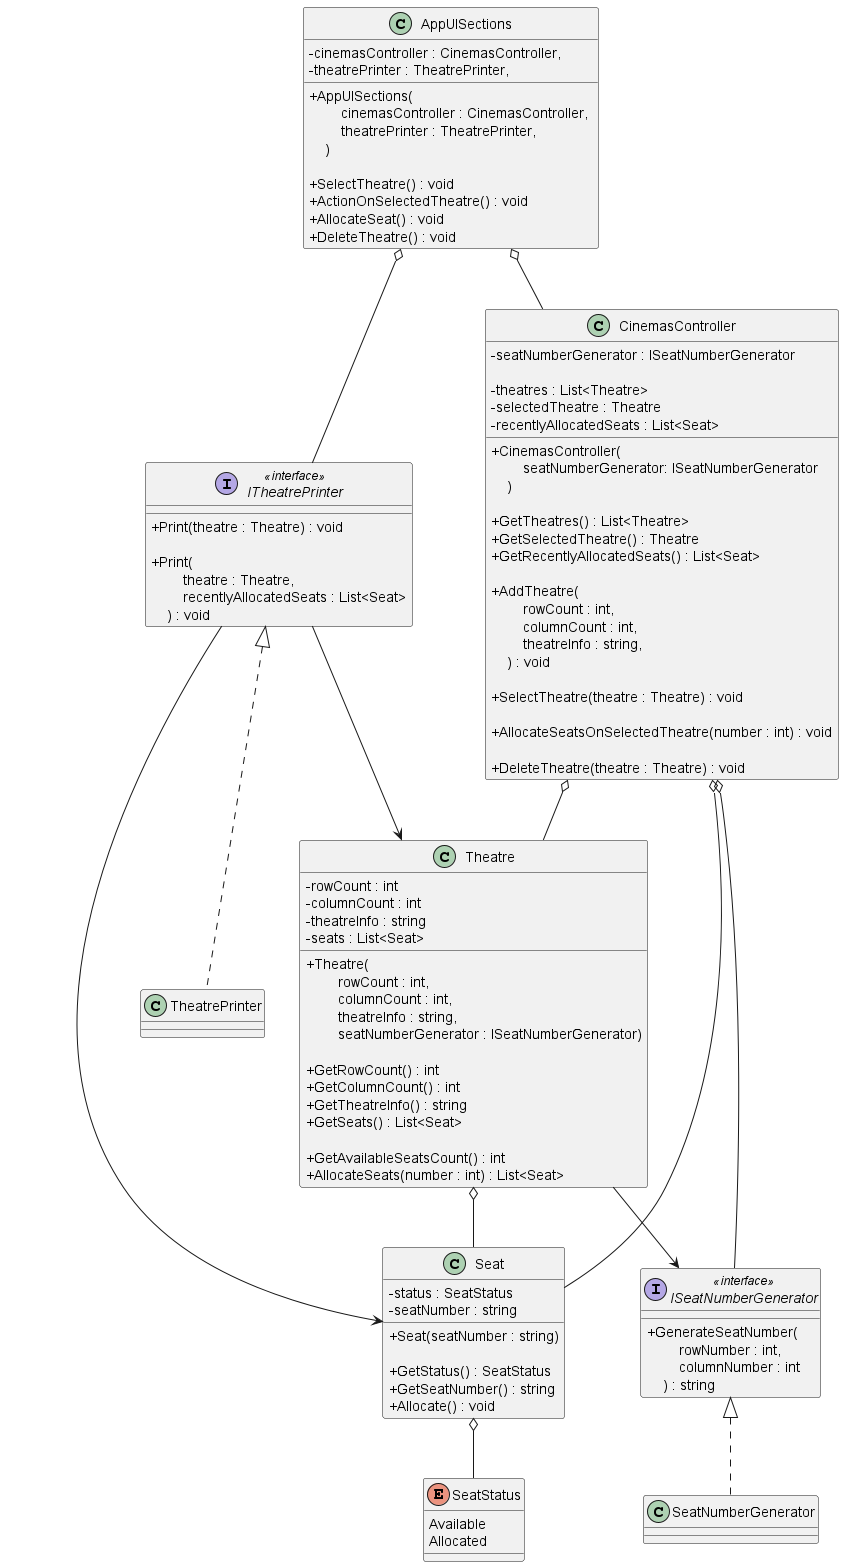

The diagram above was rendered by PlantUML. Its source (embedded in the PNG):
@startuml "cinnamon cinemas"
skinparam ClassAttributeIconSize 0

class AppUISections {
    - cinemasController : CinemasController,
    - theatrePrinter : TheatrePrinter,

    + AppUISections( \n        cinemasController : CinemasController, \n        theatrePrinter : TheatrePrinter, \n    )

    + SelectTheatre() : void
    + ActionOnSelectedTheatre() : void
    + AllocateSeat() : void
    + DeleteTheatre() : void
}

interface ITheatrePrinter <<interface>> {
    + Print(theatre : Theatre) : void
    
    + Print(\n        theatre : Theatre, \n        recentlyAllocatedSeats : List<Seat>\n    ) : void
}

class TheatrePrinter {
}

interface ISeatNumberGenerator <<interface>> {
    + GenerateSeatNumber(\n        rowNumber : int, \n        columnNumber : int \n    ) : string
}

class SeatNumberGenerator {
}

class CinemasController {
    - seatNumberGenerator : ISeatNumberGenerator

    - theatres : List<Theatre>
    - selectedTheatre : Theatre
    - recentlyAllocatedSeats : List<Seat>

    + CinemasController(\n        seatNumberGenerator: ISeatNumberGenerator\n    )

    + GetTheatres() : List<Theatre>
    + GetSelectedTheatre() : Theatre
    + GetRecentlyAllocatedSeats() : List<Seat>

    + AddTheatre(\n        rowCount : int, \n        columnCount : int, \n        theatreInfo : string, \n    ) : void

    + SelectTheatre(theatre : Theatre) : void

    + AllocateSeatsOnSelectedTheatre(number : int) : void

    + DeleteTheatre(theatre : Theatre) : void
}

class Theatre {
    - rowCount : int
    - columnCount : int
    - theatreInfo : string
    - seats : List<Seat>

    + Theatre(\n        rowCount : int, \n        columnCount : int, \n        theatreInfo : string, \n        seatNumberGenerator : ISeatNumberGenerator)

    + GetRowCount() : int
    + GetColumnCount() : int
    + GetTheatreInfo() : string
    + GetSeats() : List<Seat>

    + GetAvailableSeatsCount() : int
    + AllocateSeats(number : int) : List<Seat>
}

class Seat {
    - status : SeatStatus
    - seatNumber : string

    + Seat(seatNumber : string)

    + GetStatus() : SeatStatus
    + GetSeatNumber() : string
    + Allocate() : void
}

Enum SeatStatus {
    Available
    Allocated
}

AppUISections o-- CinemasController
AppUISections o-- ITheatrePrinter

CinemasController o-- Theatre
CinemasController o--- Seat
CinemasController o-- ISeatNumberGenerator

ITheatrePrinter --> Theatre
ITheatrePrinter ---> Seat

Theatre o-- Seat
Theatre --> ISeatNumberGenerator

ISeatNumberGenerator <|.. SeatNumberGenerator

Seat o-- SeatStatus

ITheatrePrinter <|.. TheatrePrinter

@enduml